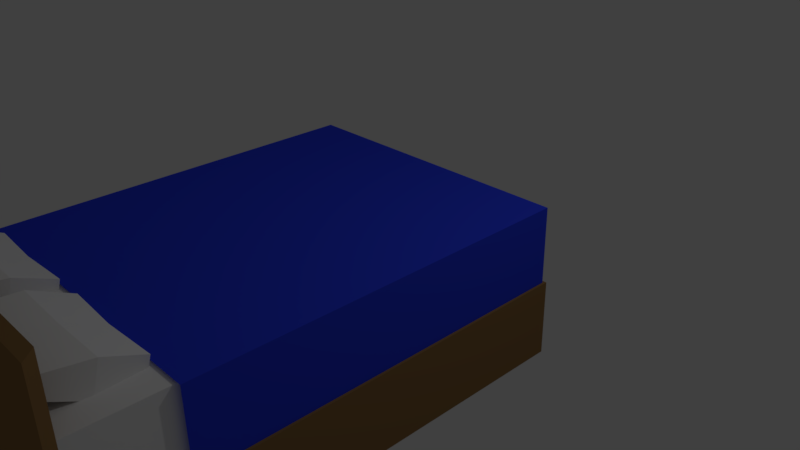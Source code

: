 # Source: Bed23.blend  (saved by Blender 2.77.0; exported with 4.5.12 LTS)
import bpy
from mathutils import Matrix  # noqa: F401  (used for matrix-valued properties, if any)

bpy.ops.wm.read_factory_settings(use_empty=True)
scene = bpy.context.scene
scene.name = 'Scene'

# ---- collections
col_collection_1 = bpy.data.collections.new('Collection 1'); scene.collection.children.link(col_collection_1)

# ---- materials (node trees are filled in below, after node groups)
mat_bedsheets = bpy.data.materials.new('BedSheets')
mat_bedsheets.alpha_threshold = 0.0
mat_bedsheets.use_transparent_shadow = False
mat_bedsheets.diffuse_color = (0.8971, 0.8971, 0.8971, 1.0)
mat_bedsheets.roughness = 0.5
mat_bedcover = bpy.data.materials.new('BedCover')
mat_bedcover.alpha_threshold = 0.0
mat_bedcover.use_transparent_shadow = False
mat_bedcover.diffuse_color = (0.02962, 0.05557, 0.8, 1.0)
mat_bedcover.roughness = 0.5
mat_bedcover.line_color = (0.0, 0.0, 0.0, 1.0)
mat_bedframe = bpy.data.materials.new('BedFrame')
mat_bedframe.alpha_threshold = 0.0
mat_bedframe.use_transparent_shadow = False
mat_bedframe.diffuse_color = (0.2957, 0.1674, 0.06422, 1.0)
mat_bedframe.roughness = 0.5

# ---- material node trees

# ---- world
world_world = bpy.data.worlds.new('World'); scene.world = world_world
world_world.color = (0.05088, 0.05088, 0.05088)
world_world.use_sun_shadow = False
world_world.sun_shadow_jitter_overblur = 0.0
world_world.cycles.sampling_method = 'MANUAL'

# ---- cameras
cam_camera = bpy.data.cameras.new('Camera')
cam_camera.clip_end = 100.0
cam_camera.lens = 35.0
cam_camera.sensor_width = 32.0
cam_camera.sensor_height = 18.0
cam_camera.ortho_scale = 7.314
cam_camera.dof.focus_distance = 0.0
cam_camera.dof.aperture_fstop = 128.0

# ---- lights
light_lamp = bpy.data.lights.new('Lamp', 'POINT')
light_lamp.transmission_factor = 0.0
light_lamp.cutoff_distance = 30.0
light_lamp.energy = 100.0
light_lamp.shadow_buffer_clip_start = 1.001
light_lamp.shadow_soft_size = 0.1
light_lamp.shadow_maximum_resolution = 0.006
light_lamp.use_absolute_resolution = True

# ---- meshes
me_cube_002 = bpy.data.meshes.new('Cube.002')
me_cube_002.from_pydata([(-1.0, -1.121, -3.06), (-1.0, -0.9984, -1.132), (-1.0, 0.807, -5.351), (-1.0, 0.9299, -3.422), (1.0, -1.121, -3.06), (1.0, -0.9984, -1.132), (1.0, 0.807, -5.351), (1.0, 0.9299, -3.422), (-1.055, 0.01002, -1.582), (-1.055, -0.2014, -4.9), (1.055, 0.01002, -1.582), (1.055, -0.2014, -4.9), (0.0, 0.8658, -3.438), (0.0, 0.7537, -5.196), (0.0, -0.9451, -1.287), (0.0, -1.057, -3.045), (0.0, 0.0007005, -1.729), (0.0, -0.1921, -4.754)], [], [(8, 3, 2, 9), (12, 7, 6, 13), (10, 5, 4, 11), (14, 1, 0, 15), (17, 13, 6, 11), (16, 12, 3, 8), (14, 16, 8, 1), (15, 17, 11, 4), (7, 10, 11, 6), (1, 8, 9, 0), (0, 9, 17, 15), (5, 10, 16, 14), (10, 7, 12, 16), (9, 2, 13, 17), (5, 14, 15, 4), (3, 12, 13, 2)])
me_cube_002.materials.append(mat_bedsheets)
me_cube_002.use_remesh_preserve_volume = False
me_cube_002.use_remesh_preserve_attributes = False
me_cube_002.use_mirror_vertex_groups = False
me_cube_002.update()
me_cube_001 = bpy.data.meshes.new('Cube.001')
me_cube_001.from_pydata([(-1.0, -1.121, -3.06), (-1.0, -0.9984, -1.132), (-1.0, 0.807, -5.351), (-1.0, 0.9299, -3.422), (1.0, -1.121, -3.06), (1.0, -0.9984, -1.132), (1.0, 0.807, -5.351), (1.0, 0.9299, -3.422), (-1.055, 0.01002, -1.582), (-1.055, -0.2014, -4.9), (1.055, 0.01002, -1.582), (1.055, -0.2014, -4.9), (0.0, 0.8658, -3.438), (0.0, 0.7537, -5.196), (0.0, -0.9451, -1.287), (0.0, -1.057, -3.045), (0.0, 0.0007005, -1.729), (0.0, -0.1921, -4.754)], [], [(8, 3, 2, 9), (12, 7, 6, 13), (10, 5, 4, 11), (14, 1, 0, 15), (17, 13, 6, 11), (16, 12, 3, 8), (14, 16, 8, 1), (15, 17, 11, 4), (7, 10, 11, 6), (1, 8, 9, 0), (0, 9, 17, 15), (5, 10, 16, 14), (10, 7, 12, 16), (9, 2, 13, 17), (5, 14, 15, 4), (3, 12, 13, 2)])
me_cube_001.materials.append(mat_bedsheets)
me_cube_001.use_remesh_preserve_volume = False
me_cube_001.use_remesh_preserve_attributes = False
me_cube_001.use_mirror_vertex_groups = False
me_cube_001.update()
me_cube = bpy.data.meshes.new('Cube')
me_cube.from_pydata([(2.0, -1.0, -1.98), (2.0, -1.0, 4.037), (-2.0, -1.0, 4.037), (-2.0, -1.0, -1.98), (2.0, -4.282e-08, -1.98), (2.0, 1.804e-07, 4.037), (-2.0, 1.804e-07, 4.037), (-2.0, -4.282e-08, -1.98), (1.926, 0.01847, -1.887), (1.898, 0.02541, 3.9), (1.898, 0.9746, 3.9), (-1.898, 0.02541, 3.9), (-1.898, 0.9746, 3.9), (-1.926, 0.01847, -1.887), (2.0, -1.0, 2.885), (-2.0, -1.0, 2.885), (-2.0, 1.389e-07, 2.885), (2.0, 1.389e-07, 2.885), (1.898, 0.9746, 2.842), (-1.898, 0.9746, 2.842), (-1.898, 0.02541, 2.842), (1.898, 0.02541, 2.842), (1.975, 0.006309, -1.935), (1.975, 1.004, -1.935), (-1.975, 0.006309, -1.935), (-1.975, 1.004, -1.935), (-1.975, 1.004, 2.881), (-1.975, 0.006309, 2.881), (1.975, 1.004, 2.881), (1.975, 0.006309, 2.881), (2.0, 1.804e-07, 4.037), (1.898, 0.02541, 3.9), (-2.0, 1.804e-07, 4.037), (-1.898, 0.02541, 3.9), (2.0, 1.803, 4.037), (1.898, 1.828, 3.9), (-2.0, 1.803, 4.037), (-1.898, 1.828, 3.9)], [], [(14, 1, 2, 15), (17, 4, 8, 21), (4, 7, 13, 8), (6, 5, 30, 32), (4, 0, 3, 7), (16, 6, 11, 20), (15, 16, 7, 3), (1, 5, 6, 2), (14, 17, 5, 1), (18, 19, 12, 10), (21, 18, 10, 9), (9, 10, 12, 11), (13, 20, 27, 24), (19, 18, 28, 26), (11, 12, 19, 20), (21, 8, 22, 29), (8, 13, 24, 22), (0, 4, 17, 14), (2, 6, 16, 15), (7, 16, 20, 13), (5, 17, 21, 9), (0, 14, 15, 3), (27, 26, 25, 24), (23, 22, 24, 25), (22, 23, 28, 29), (23, 25, 26, 28), (20, 19, 26, 27), (18, 21, 29, 28), (32, 30, 34, 36), (9, 11, 33, 31), (11, 6, 32, 33), (5, 9, 31, 30), (36, 34, 35, 37), (30, 31, 35, 34), (31, 33, 37, 35), (33, 32, 36, 37)])
me_cube.polygons.foreach_set('material_index', [2, 2, 2, 0, 2, 2, 2, 2, 2, 1, 1, 0, 0, 0, 1, 0, 0, 2, 2, 2, 2, 2, 0, 0, 0, 0, 0, 0, 2, 0, 0, 0, 2, 2, 2, 2])
me_cube.materials.append(mat_bedcover)
me_cube.materials.append(mat_bedsheets)
me_cube.materials.append(mat_bedframe)
me_cube.use_remesh_preserve_volume = False
me_cube.use_remesh_preserve_attributes = False
me_cube.use_mirror_vertex_groups = False
me_cube.update()

# ---- objects
ob_cube_002 = bpy.data.objects.new('Cube.002', me_cube_002)
ob_cube_001 = bpy.data.objects.new('Cube.001', me_cube_001)
ob_cube = bpy.data.objects.new('Cube', me_cube)
ob_lamp = bpy.data.objects.new('Lamp', light_lamp)
ob_camera = bpy.data.objects.new('Camera', cam_camera)

# ---- transforms, parenting, visibility, modifiers, constraints
ob_cube_002.location = (-0.9381, -4.325, 1.482)
ob_cube_002.scale = (0.695, 0.4936, 0.1143)
ob_cube_002.lineart.crease_threshold = 0.0
ob_cube_001.location = (0.8387, -4.325, 1.482)
ob_cube_001.scale = (0.695, 0.4936, 0.1143)
ob_cube_001.lineart.crease_threshold = 0.0
ob_cube.location = (0.0, -0.9744, 0.0)
ob_cube.rotation_euler = (1.571, 0.0, 0.0)
ob_cube.lock_rotations_4d = False
ob_cube.empty_display_type = 'ARROWS'
ob_cube.lineart.crease_threshold = 0.0
ob_lamp.location = (4.076, 1.005, 5.904)
ob_lamp.rotation_euler = (0.6503, 0.05522, 1.866)
ob_lamp.lock_rotations_4d = False
ob_lamp.empty_display_type = 'ARROWS'
ob_lamp.color = (0.0, 0.0, 0.0, 0.0)
ob_lamp.lineart.crease_threshold = 0.0
ob_camera.location = (7.481, -6.508, 5.344)
ob_camera.rotation_euler = (1.109, 0.01082, 0.8149)
ob_camera.lock_rotations_4d = False
ob_camera.empty_display_type = 'ARROWS'
ob_camera.color = (0.0, 0.0, 0.0, 0.0)
ob_camera.display_type = 'WIRE'
ob_camera.lineart.crease_threshold = 0.0

# ---- collection membership
col_collection_1.objects.link(ob_cube_002)
col_collection_1.objects.link(ob_cube_001)
col_collection_1.objects.link(ob_cube)
col_collection_1.objects.link(ob_lamp)
col_collection_1.objects.link(ob_camera)

# ---- scene / render settings (as saved in the file)
scene.camera = ob_camera
scene.frame_start = 1; scene.frame_end = 250; scene.frame_set(1)
scene.render.engine = 'BLENDER_EEVEE_NEXT'
scene.render.resolution_percentage = 50
scene.render.dither_intensity = 0.0
scene.cycles.use_denoising = False
scene.cycles.samples = 128
scene.cycles.sampling_pattern = 'TABULATED_SOBOL'
scene.cycles.light_sampling_threshold = 0.0
scene.cycles.use_adaptive_sampling = False
scene.cycles.use_light_tree = False
scene.cycles.blur_glossy = 0.0
scene.cycles.sample_clamp_indirect = 0.0
scene.view_settings.view_transform = 'Standard'
bpy.context.view_layer.update()
